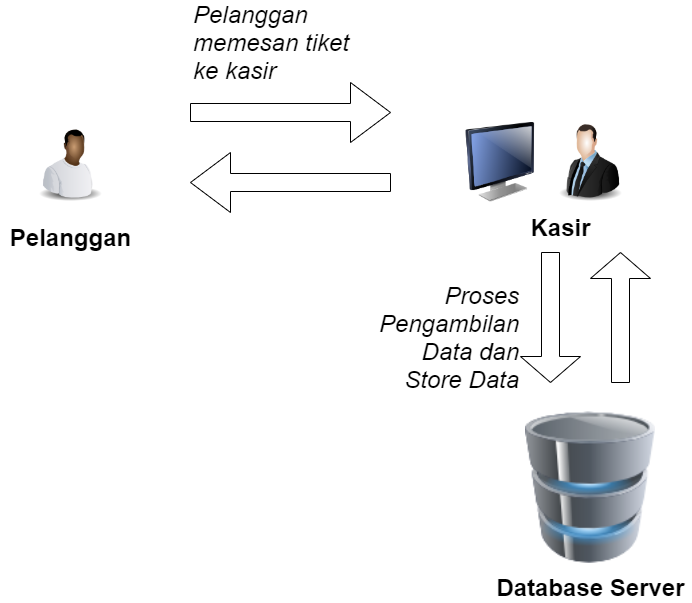

The diagram above was exported from draw.io. Its source (the exported page's mxGraphModel, read from the mxfile embedded in the PNG):
<mxGraphModel dx="1447" dy="988" grid="1" gridSize="10" guides="1" tooltips="1" connect="1" arrows="1" fold="1" page="1" pageScale="1" pageWidth="850" pageHeight="1100" math="0" shadow="0">
  <root>
    <mxCell id="0" />
    <mxCell id="1" parent="0" />
    <mxCell id="6C4L-_o720OIS8lLeMf2-1" value="" style="image;html=1;image=img/lib/clip_art/people/Worker_Black_128x128.png" vertex="1" parent="1">
      <mxGeometry x="130" y="170" width="80" height="80" as="geometry" />
    </mxCell>
    <mxCell id="6C4L-_o720OIS8lLeMf2-2" value="" style="image;html=1;image=img/lib/clip_art/people/Suit_Man_128x128.png;portConstraintRotation=0;direction=east;flipH=1;" vertex="1" parent="1">
      <mxGeometry x="650" y="170" width="80" height="80" as="geometry" />
    </mxCell>
    <mxCell id="6C4L-_o720OIS8lLeMf2-3" value="" style="image;html=1;image=img/lib/clip_art/computers/Monitor_128x128.png" vertex="1" parent="1">
      <mxGeometry x="560" y="170" width="80" height="80" as="geometry" />
    </mxCell>
    <mxCell id="6C4L-_o720OIS8lLeMf2-5" value="&lt;font style=&quot;font-size: 24px&quot;&gt;&lt;b&gt;Kasir&lt;/b&gt;&lt;/font&gt;" style="text;html=1;align=center;verticalAlign=middle;resizable=0;points=[];autosize=1;strokeColor=none;fillColor=none;fontSize=15;" vertex="1" parent="1">
      <mxGeometry x="620" y="260" width="80" height="30" as="geometry" />
    </mxCell>
    <mxCell id="6C4L-_o720OIS8lLeMf2-6" value="&lt;font style=&quot;font-size: 24px&quot;&gt;&lt;b&gt;Pelanggan&lt;br&gt;&lt;/b&gt;&lt;/font&gt;" style="text;html=1;align=center;verticalAlign=middle;resizable=0;points=[];autosize=1;strokeColor=none;fillColor=none;fontSize=15;" vertex="1" parent="1">
      <mxGeometry x="100" y="270" width="140" height="30" as="geometry" />
    </mxCell>
    <mxCell id="6C4L-_o720OIS8lLeMf2-7" value="" style="image;html=1;image=img/lib/clip_art/computers/Database_128x128.png;fontSize=24;" vertex="1" parent="1">
      <mxGeometry x="625" y="440" width="130" height="190" as="geometry" />
    </mxCell>
    <mxCell id="6C4L-_o720OIS8lLeMf2-8" value="&lt;font style=&quot;font-size: 24px&quot;&gt;&lt;b&gt;Database Server&lt;/b&gt;&lt;/font&gt;" style="text;html=1;align=center;verticalAlign=middle;resizable=0;points=[];autosize=1;strokeColor=none;fillColor=none;fontSize=15;" vertex="1" parent="1">
      <mxGeometry x="590" y="620" width="200" height="30" as="geometry" />
    </mxCell>
    <mxCell id="6C4L-_o720OIS8lLeMf2-9" value="" style="shape=singleArrow;direction=south;whiteSpace=wrap;html=1;fontSize=24;" vertex="1" parent="1">
      <mxGeometry x="620" y="300" width="60" height="130" as="geometry" />
    </mxCell>
    <mxCell id="6C4L-_o720OIS8lLeMf2-11" value="" style="shape=singleArrow;direction=east;whiteSpace=wrap;html=1;fontSize=24;" vertex="1" parent="1">
      <mxGeometry x="290" y="130" width="200" height="60" as="geometry" />
    </mxCell>
    <mxCell id="6C4L-_o720OIS8lLeMf2-12" value="" style="shape=singleArrow;direction=south;whiteSpace=wrap;html=1;fontSize=24;flipV=1;" vertex="1" parent="1">
      <mxGeometry x="690" y="300" width="60" height="130" as="geometry" />
    </mxCell>
    <mxCell id="6C4L-_o720OIS8lLeMf2-13" value="&lt;font style=&quot;font-size: 24px&quot;&gt;&lt;span&gt;Proses&lt;br&gt;Pengambilan&lt;br&gt;Data dan&lt;br&gt;Store Data&lt;br&gt;&lt;/span&gt;&lt;/font&gt;" style="text;html=1;align=right;verticalAlign=middle;resizable=0;points=[];autosize=1;strokeColor=none;fillColor=none;fontSize=15;fontStyle=2" vertex="1" parent="1">
      <mxGeometry x="460" y="340" width="160" height="90" as="geometry" />
    </mxCell>
    <mxCell id="6C4L-_o720OIS8lLeMf2-14" value="&lt;div style=&quot;text-align: justify&quot;&gt;&lt;span style=&quot;font-size: 24px&quot;&gt;Pelanggan&lt;/span&gt;&lt;/div&gt;&lt;font style=&quot;font-size: 24px&quot;&gt;&lt;div style=&quot;text-align: justify&quot;&gt;&lt;span&gt;memesan tiket&lt;/span&gt;&lt;/div&gt;&lt;span&gt;&lt;div style=&quot;text-align: justify&quot;&gt;&lt;span&gt;ke kasir&lt;/span&gt;&lt;/div&gt;&lt;/span&gt;&lt;/font&gt;" style="text;html=1;align=right;verticalAlign=middle;resizable=0;points=[];autosize=1;strokeColor=none;fillColor=none;fontSize=15;fontStyle=2" vertex="1" parent="1">
      <mxGeometry x="280" y="60" width="170" height="60" as="geometry" />
    </mxCell>
    <mxCell id="6C4L-_o720OIS8lLeMf2-17" value="" style="shape=singleArrow;direction=east;whiteSpace=wrap;html=1;fontSize=24;flipH=1;" vertex="1" parent="1">
      <mxGeometry x="290" y="200" width="200" height="60" as="geometry" />
    </mxCell>
  </root>
</mxGraphModel>